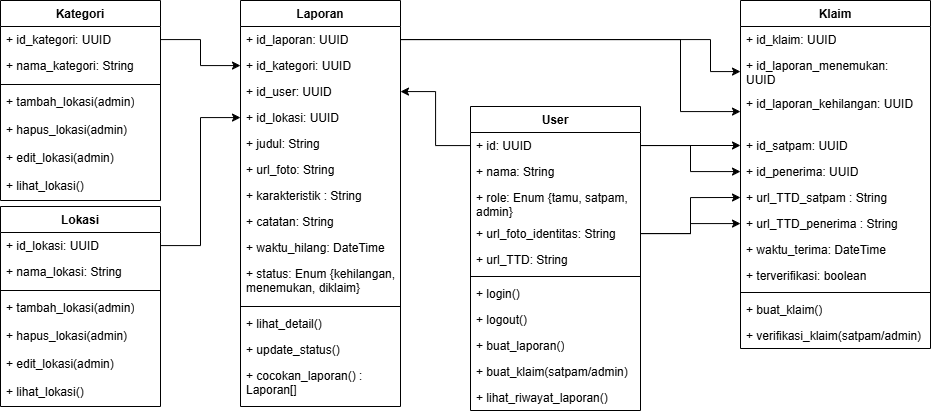

The diagram above was exported from draw.io. Its source (the exported page's mxGraphModel, read from the mxfile embedded in the PNG):
<mxGraphModel dx="3044" dy="1208" grid="1" gridSize="10" guides="1" tooltips="1" connect="1" arrows="1" fold="1" page="1" pageScale="1" pageWidth="850" pageHeight="1100" math="0" shadow="0">
  <root>
    <mxCell id="0" />
    <mxCell id="1" parent="0" />
    <mxCell id="z670AD0B7xjNvymWFnIh-37" value="User" style="swimlane;fontStyle=1;align=center;verticalAlign=top;childLayout=stackLayout;horizontal=1;startSize=26;horizontalStack=0;resizeParent=1;resizeParentMax=0;resizeLast=0;collapsible=1;marginBottom=0;whiteSpace=wrap;html=1;" vertex="1" parent="1">
      <mxGeometry x="300" y="246" width="170" height="304" as="geometry" />
    </mxCell>
    <mxCell id="z670AD0B7xjNvymWFnIh-56" value="+ id: UUID" style="text;strokeColor=none;fillColor=none;align=left;verticalAlign=top;spacingLeft=4;spacingRight=4;overflow=hidden;rotatable=0;points=[[0,0.5],[1,0.5]];portConstraint=eastwest;whiteSpace=wrap;html=1;" vertex="1" parent="z670AD0B7xjNvymWFnIh-37">
      <mxGeometry y="26" width="170" height="26" as="geometry" />
    </mxCell>
    <mxCell id="z670AD0B7xjNvymWFnIh-57" value="+ nama: String" style="text;strokeColor=none;fillColor=none;align=left;verticalAlign=top;spacingLeft=4;spacingRight=4;overflow=hidden;rotatable=0;points=[[0,0.5],[1,0.5]];portConstraint=eastwest;whiteSpace=wrap;html=1;" vertex="1" parent="z670AD0B7xjNvymWFnIh-37">
      <mxGeometry y="52" width="170" height="26" as="geometry" />
    </mxCell>
    <mxCell id="z670AD0B7xjNvymWFnIh-58" value="+ role: Enum {tamu, satpam, admin}" style="text;strokeColor=none;fillColor=none;align=left;verticalAlign=top;spacingLeft=4;spacingRight=4;overflow=hidden;rotatable=0;points=[[0,0.5],[1,0.5]];portConstraint=eastwest;whiteSpace=wrap;html=1;" vertex="1" parent="z670AD0B7xjNvymWFnIh-37">
      <mxGeometry y="78" width="170" height="36" as="geometry" />
    </mxCell>
    <mxCell id="z670AD0B7xjNvymWFnIh-60" value="+ url_foto_identitas: String" style="text;strokeColor=none;fillColor=none;align=left;verticalAlign=top;spacingLeft=4;spacingRight=4;overflow=hidden;rotatable=0;points=[[0,0.5],[1,0.5]];portConstraint=eastwest;whiteSpace=wrap;html=1;" vertex="1" parent="z670AD0B7xjNvymWFnIh-37">
      <mxGeometry y="114" width="170" height="26" as="geometry" />
    </mxCell>
    <mxCell id="z670AD0B7xjNvymWFnIh-133" value="+ url_TTD: String" style="text;strokeColor=none;fillColor=none;align=left;verticalAlign=top;spacingLeft=4;spacingRight=4;overflow=hidden;rotatable=0;points=[[0,0.5],[1,0.5]];portConstraint=eastwest;whiteSpace=wrap;html=1;" vertex="1" parent="z670AD0B7xjNvymWFnIh-37">
      <mxGeometry y="140" width="170" height="26" as="geometry" />
    </mxCell>
    <mxCell id="z670AD0B7xjNvymWFnIh-39" value="" style="line;strokeWidth=1;fillColor=none;align=left;verticalAlign=middle;spacingTop=-1;spacingLeft=3;spacingRight=3;rotatable=0;labelPosition=right;points=[];portConstraint=eastwest;strokeColor=inherit;" vertex="1" parent="z670AD0B7xjNvymWFnIh-37">
      <mxGeometry y="166" width="170" height="8" as="geometry" />
    </mxCell>
    <mxCell id="z670AD0B7xjNvymWFnIh-40" value="+ login()" style="text;strokeColor=none;fillColor=none;align=left;verticalAlign=top;spacingLeft=4;spacingRight=4;overflow=hidden;rotatable=0;points=[[0,0.5],[1,0.5]];portConstraint=eastwest;whiteSpace=wrap;html=1;" vertex="1" parent="z670AD0B7xjNvymWFnIh-37">
      <mxGeometry y="174" width="170" height="26" as="geometry" />
    </mxCell>
    <mxCell id="z670AD0B7xjNvymWFnIh-137" value="+ logout()" style="text;strokeColor=none;fillColor=none;align=left;verticalAlign=top;spacingLeft=4;spacingRight=4;overflow=hidden;rotatable=0;points=[[0,0.5],[1,0.5]];portConstraint=eastwest;whiteSpace=wrap;html=1;" vertex="1" parent="z670AD0B7xjNvymWFnIh-37">
      <mxGeometry y="200" width="170" height="26" as="geometry" />
    </mxCell>
    <mxCell id="z670AD0B7xjNvymWFnIh-161" value="+ buat_laporan()" style="text;strokeColor=none;fillColor=none;align=left;verticalAlign=top;spacingLeft=4;spacingRight=4;overflow=hidden;rotatable=0;points=[[0,0.5],[1,0.5]];portConstraint=eastwest;whiteSpace=wrap;html=1;" vertex="1" parent="z670AD0B7xjNvymWFnIh-37">
      <mxGeometry y="226" width="170" height="26" as="geometry" />
    </mxCell>
    <mxCell id="z670AD0B7xjNvymWFnIh-179" value="+ buat_klaim(satpam/admin)" style="text;strokeColor=none;fillColor=none;align=left;verticalAlign=top;spacingLeft=4;spacingRight=4;overflow=hidden;rotatable=0;points=[[0,0.5],[1,0.5]];portConstraint=eastwest;whiteSpace=wrap;html=1;" vertex="1" parent="z670AD0B7xjNvymWFnIh-37">
      <mxGeometry y="252" width="170" height="26" as="geometry" />
    </mxCell>
    <mxCell id="z670AD0B7xjNvymWFnIh-139" value="+ lihat_riwayat_laporan()" style="text;strokeColor=none;fillColor=none;align=left;verticalAlign=top;spacingLeft=4;spacingRight=4;overflow=hidden;rotatable=0;points=[[0,0.5],[1,0.5]];portConstraint=eastwest;whiteSpace=wrap;html=1;" vertex="1" parent="z670AD0B7xjNvymWFnIh-37">
      <mxGeometry y="278" width="170" height="26" as="geometry" />
    </mxCell>
    <mxCell id="z670AD0B7xjNvymWFnIh-75" value="Laporan" style="swimlane;fontStyle=1;align=center;verticalAlign=top;childLayout=stackLayout;horizontal=1;startSize=26;horizontalStack=0;resizeParent=1;resizeParentMax=0;resizeLast=0;collapsible=1;marginBottom=0;whiteSpace=wrap;html=1;" vertex="1" parent="1">
      <mxGeometry x="70" y="140" width="160" height="406" as="geometry" />
    </mxCell>
    <mxCell id="z670AD0B7xjNvymWFnIh-76" value="+ id_laporan: UUID" style="text;strokeColor=none;fillColor=none;align=left;verticalAlign=top;spacingLeft=4;spacingRight=4;overflow=hidden;rotatable=0;points=[[0,0.5],[1,0.5]];portConstraint=eastwest;whiteSpace=wrap;html=1;" vertex="1" parent="z670AD0B7xjNvymWFnIh-75">
      <mxGeometry y="26" width="160" height="26" as="geometry" />
    </mxCell>
    <mxCell id="z670AD0B7xjNvymWFnIh-78" value="+ id_kategori: UUID" style="text;strokeColor=none;fillColor=none;align=left;verticalAlign=top;spacingLeft=4;spacingRight=4;overflow=hidden;rotatable=0;points=[[0,0.5],[1,0.5]];portConstraint=eastwest;whiteSpace=wrap;html=1;" vertex="1" parent="z670AD0B7xjNvymWFnIh-75">
      <mxGeometry y="52" width="160" height="26" as="geometry" />
    </mxCell>
    <mxCell id="z670AD0B7xjNvymWFnIh-164" value="+ id_user: UUID" style="text;strokeColor=none;fillColor=none;align=left;verticalAlign=top;spacingLeft=4;spacingRight=4;overflow=hidden;rotatable=0;points=[[0,0.5],[1,0.5]];portConstraint=eastwest;whiteSpace=wrap;html=1;" vertex="1" parent="z670AD0B7xjNvymWFnIh-75">
      <mxGeometry y="78" width="160" height="26" as="geometry" />
    </mxCell>
    <mxCell id="z670AD0B7xjNvymWFnIh-80" value="+ id_lokasi: UUID" style="text;strokeColor=none;fillColor=none;align=left;verticalAlign=top;spacingLeft=4;spacingRight=4;overflow=hidden;rotatable=0;points=[[0,0.5],[1,0.5]];portConstraint=eastwest;whiteSpace=wrap;html=1;" vertex="1" parent="z670AD0B7xjNvymWFnIh-75">
      <mxGeometry y="104" width="160" height="26" as="geometry" />
    </mxCell>
    <mxCell id="z670AD0B7xjNvymWFnIh-117" value="+ judul: String" style="text;strokeColor=none;fillColor=none;align=left;verticalAlign=top;spacingLeft=4;spacingRight=4;overflow=hidden;rotatable=0;points=[[0,0.5],[1,0.5]];portConstraint=eastwest;whiteSpace=wrap;html=1;" vertex="1" parent="z670AD0B7xjNvymWFnIh-75">
      <mxGeometry y="130" width="160" height="26" as="geometry" />
    </mxCell>
    <mxCell id="z670AD0B7xjNvymWFnIh-97" value="+ url_foto: String" style="text;strokeColor=none;fillColor=none;align=left;verticalAlign=top;spacingLeft=4;spacingRight=4;overflow=hidden;rotatable=0;points=[[0,0.5],[1,0.5]];portConstraint=eastwest;whiteSpace=wrap;html=1;" vertex="1" parent="z670AD0B7xjNvymWFnIh-75">
      <mxGeometry y="156" width="160" height="26" as="geometry" />
    </mxCell>
    <mxCell id="z670AD0B7xjNvymWFnIh-77" value="+ karakteristik&amp;nbsp;: String" style="text;strokeColor=none;fillColor=none;align=left;verticalAlign=top;spacingLeft=4;spacingRight=4;overflow=hidden;rotatable=0;points=[[0,0.5],[1,0.5]];portConstraint=eastwest;whiteSpace=wrap;html=1;" vertex="1" parent="z670AD0B7xjNvymWFnIh-75">
      <mxGeometry y="182" width="160" height="26" as="geometry" />
    </mxCell>
    <mxCell id="z670AD0B7xjNvymWFnIh-81" value="+ catatan: String" style="text;strokeColor=none;fillColor=none;align=left;verticalAlign=top;spacingLeft=4;spacingRight=4;overflow=hidden;rotatable=0;points=[[0,0.5],[1,0.5]];portConstraint=eastwest;whiteSpace=wrap;html=1;" vertex="1" parent="z670AD0B7xjNvymWFnIh-75">
      <mxGeometry y="208" width="160" height="26" as="geometry" />
    </mxCell>
    <mxCell id="z670AD0B7xjNvymWFnIh-116" value="+ waktu_hilang: DateTime" style="text;strokeColor=none;fillColor=none;align=left;verticalAlign=top;spacingLeft=4;spacingRight=4;overflow=hidden;rotatable=0;points=[[0,0.5],[1,0.5]];portConstraint=eastwest;whiteSpace=wrap;html=1;" vertex="1" parent="z670AD0B7xjNvymWFnIh-75">
      <mxGeometry y="234" width="160" height="26" as="geometry" />
    </mxCell>
    <mxCell id="z670AD0B7xjNvymWFnIh-83" value="+ status: Enum {kehilangan, menemukan, diklaim&lt;span style=&quot;background-color: transparent; color: light-dark(rgb(0, 0, 0), rgb(255, 255, 255));&quot;&gt;}&lt;/span&gt;" style="text;strokeColor=none;fillColor=none;align=left;verticalAlign=top;spacingLeft=4;spacingRight=4;overflow=hidden;rotatable=0;points=[[0,0.5],[1,0.5]];portConstraint=eastwest;whiteSpace=wrap;html=1;" vertex="1" parent="z670AD0B7xjNvymWFnIh-75">
      <mxGeometry y="260" width="160" height="42" as="geometry" />
    </mxCell>
    <mxCell id="z670AD0B7xjNvymWFnIh-84" value="" style="line;strokeWidth=1;fillColor=none;align=left;verticalAlign=middle;spacingTop=-1;spacingLeft=3;spacingRight=3;rotatable=0;labelPosition=right;points=[];portConstraint=eastwest;strokeColor=inherit;" vertex="1" parent="z670AD0B7xjNvymWFnIh-75">
      <mxGeometry y="302" width="160" height="8" as="geometry" />
    </mxCell>
    <mxCell id="z670AD0B7xjNvymWFnIh-140" value="+ lihat_detail()" style="text;strokeColor=none;fillColor=none;align=left;verticalAlign=top;spacingLeft=4;spacingRight=4;overflow=hidden;rotatable=0;points=[[0,0.5],[1,0.5]];portConstraint=eastwest;whiteSpace=wrap;html=1;" vertex="1" parent="z670AD0B7xjNvymWFnIh-75">
      <mxGeometry y="310" width="160" height="26" as="geometry" />
    </mxCell>
    <mxCell id="z670AD0B7xjNvymWFnIh-141" value="+ update_status()" style="text;strokeColor=none;fillColor=none;align=left;verticalAlign=top;spacingLeft=4;spacingRight=4;overflow=hidden;rotatable=0;points=[[0,0.5],[1,0.5]];portConstraint=eastwest;whiteSpace=wrap;html=1;" vertex="1" parent="z670AD0B7xjNvymWFnIh-75">
      <mxGeometry y="336" width="160" height="26" as="geometry" />
    </mxCell>
    <mxCell id="z670AD0B7xjNvymWFnIh-142" value="+ cocokan_laporan() : Laporan[]" style="text;strokeColor=none;fillColor=none;align=left;verticalAlign=top;spacingLeft=4;spacingRight=4;overflow=hidden;rotatable=0;points=[[0,0.5],[1,0.5]];portConstraint=eastwest;whiteSpace=wrap;html=1;" vertex="1" parent="z670AD0B7xjNvymWFnIh-75">
      <mxGeometry y="362" width="160" height="44" as="geometry" />
    </mxCell>
    <mxCell id="z670AD0B7xjNvymWFnIh-99" value="Kategori" style="swimlane;fontStyle=1;align=center;verticalAlign=top;childLayout=stackLayout;horizontal=1;startSize=26;horizontalStack=0;resizeParent=1;resizeParentMax=0;resizeLast=0;collapsible=1;marginBottom=0;whiteSpace=wrap;html=1;" vertex="1" parent="1">
      <mxGeometry x="-170" y="140" width="160" height="200" as="geometry" />
    </mxCell>
    <mxCell id="z670AD0B7xjNvymWFnIh-100" value="+ id_kategori: UUID" style="text;strokeColor=none;fillColor=none;align=left;verticalAlign=top;spacingLeft=4;spacingRight=4;overflow=hidden;rotatable=0;points=[[0,0.5],[1,0.5]];portConstraint=eastwest;whiteSpace=wrap;html=1;" vertex="1" parent="z670AD0B7xjNvymWFnIh-99">
      <mxGeometry y="26" width="160" height="26" as="geometry" />
    </mxCell>
    <mxCell id="z670AD0B7xjNvymWFnIh-106" value="+ nama_kategori: String" style="text;strokeColor=none;fillColor=none;align=left;verticalAlign=top;spacingLeft=4;spacingRight=4;overflow=hidden;rotatable=0;points=[[0,0.5],[1,0.5]];portConstraint=eastwest;whiteSpace=wrap;html=1;" vertex="1" parent="z670AD0B7xjNvymWFnIh-99">
      <mxGeometry y="52" width="160" height="28" as="geometry" />
    </mxCell>
    <mxCell id="z670AD0B7xjNvymWFnIh-107" value="" style="line;strokeWidth=1;fillColor=none;align=left;verticalAlign=middle;spacingTop=-1;spacingLeft=3;spacingRight=3;rotatable=0;labelPosition=right;points=[];portConstraint=eastwest;strokeColor=inherit;" vertex="1" parent="z670AD0B7xjNvymWFnIh-99">
      <mxGeometry y="80" width="160" height="8" as="geometry" />
    </mxCell>
    <mxCell id="z670AD0B7xjNvymWFnIh-157" value="+ tambah_lokasi(admin)" style="text;strokeColor=none;fillColor=none;align=left;verticalAlign=top;spacingLeft=4;spacingRight=4;overflow=hidden;rotatable=0;points=[[0,0.5],[1,0.5]];portConstraint=eastwest;whiteSpace=wrap;html=1;" vertex="1" parent="z670AD0B7xjNvymWFnIh-99">
      <mxGeometry y="88" width="160" height="28" as="geometry" />
    </mxCell>
    <mxCell id="z670AD0B7xjNvymWFnIh-154" value="+ hapus_lokasi(admin)" style="text;strokeColor=none;fillColor=none;align=left;verticalAlign=top;spacingLeft=4;spacingRight=4;overflow=hidden;rotatable=0;points=[[0,0.5],[1,0.5]];portConstraint=eastwest;whiteSpace=wrap;html=1;" vertex="1" parent="z670AD0B7xjNvymWFnIh-99">
      <mxGeometry y="116" width="160" height="28" as="geometry" />
    </mxCell>
    <mxCell id="z670AD0B7xjNvymWFnIh-156" value="+ edit_lokasi(admin)" style="text;strokeColor=none;fillColor=none;align=left;verticalAlign=top;spacingLeft=4;spacingRight=4;overflow=hidden;rotatable=0;points=[[0,0.5],[1,0.5]];portConstraint=eastwest;whiteSpace=wrap;html=1;" vertex="1" parent="z670AD0B7xjNvymWFnIh-99">
      <mxGeometry y="144" width="160" height="28" as="geometry" />
    </mxCell>
    <mxCell id="z670AD0B7xjNvymWFnIh-155" value="+ lihat_lokasi()" style="text;strokeColor=none;fillColor=none;align=left;verticalAlign=top;spacingLeft=4;spacingRight=4;overflow=hidden;rotatable=0;points=[[0,0.5],[1,0.5]];portConstraint=eastwest;whiteSpace=wrap;html=1;" vertex="1" parent="z670AD0B7xjNvymWFnIh-99">
      <mxGeometry y="172" width="160" height="28" as="geometry" />
    </mxCell>
    <mxCell id="z670AD0B7xjNvymWFnIh-111" value="Lokasi" style="swimlane;fontStyle=1;align=center;verticalAlign=top;childLayout=stackLayout;horizontal=1;startSize=26;horizontalStack=0;resizeParent=1;resizeParentMax=0;resizeLast=0;collapsible=1;marginBottom=0;whiteSpace=wrap;html=1;" vertex="1" parent="1">
      <mxGeometry x="-170" y="346" width="160" height="200" as="geometry" />
    </mxCell>
    <mxCell id="z670AD0B7xjNvymWFnIh-112" value="+ id_lokasi: UUID" style="text;strokeColor=none;fillColor=none;align=left;verticalAlign=top;spacingLeft=4;spacingRight=4;overflow=hidden;rotatable=0;points=[[0,0.5],[1,0.5]];portConstraint=eastwest;whiteSpace=wrap;html=1;" vertex="1" parent="z670AD0B7xjNvymWFnIh-111">
      <mxGeometry y="26" width="160" height="26" as="geometry" />
    </mxCell>
    <mxCell id="z670AD0B7xjNvymWFnIh-113" value="+ nama_lokasi: String" style="text;strokeColor=none;fillColor=none;align=left;verticalAlign=top;spacingLeft=4;spacingRight=4;overflow=hidden;rotatable=0;points=[[0,0.5],[1,0.5]];portConstraint=eastwest;whiteSpace=wrap;html=1;" vertex="1" parent="z670AD0B7xjNvymWFnIh-111">
      <mxGeometry y="52" width="160" height="28" as="geometry" />
    </mxCell>
    <mxCell id="z670AD0B7xjNvymWFnIh-114" value="" style="line;strokeWidth=1;fillColor=none;align=left;verticalAlign=middle;spacingTop=-1;spacingLeft=3;spacingRight=3;rotatable=0;labelPosition=right;points=[];portConstraint=eastwest;strokeColor=inherit;" vertex="1" parent="z670AD0B7xjNvymWFnIh-111">
      <mxGeometry y="80" width="160" height="8" as="geometry" />
    </mxCell>
    <mxCell id="z670AD0B7xjNvymWFnIh-145" value="+ tambah_lokasi(admin)" style="text;strokeColor=none;fillColor=none;align=left;verticalAlign=top;spacingLeft=4;spacingRight=4;overflow=hidden;rotatable=0;points=[[0,0.5],[1,0.5]];portConstraint=eastwest;whiteSpace=wrap;html=1;" vertex="1" parent="z670AD0B7xjNvymWFnIh-111">
      <mxGeometry y="88" width="160" height="28" as="geometry" />
    </mxCell>
    <mxCell id="z670AD0B7xjNvymWFnIh-148" value="+ hapus_lokasi(admin)" style="text;strokeColor=none;fillColor=none;align=left;verticalAlign=top;spacingLeft=4;spacingRight=4;overflow=hidden;rotatable=0;points=[[0,0.5],[1,0.5]];portConstraint=eastwest;whiteSpace=wrap;html=1;" vertex="1" parent="z670AD0B7xjNvymWFnIh-111">
      <mxGeometry y="116" width="160" height="28" as="geometry" />
    </mxCell>
    <mxCell id="z670AD0B7xjNvymWFnIh-146" value="+ edit_lokasi(admin)" style="text;strokeColor=none;fillColor=none;align=left;verticalAlign=top;spacingLeft=4;spacingRight=4;overflow=hidden;rotatable=0;points=[[0,0.5],[1,0.5]];portConstraint=eastwest;whiteSpace=wrap;html=1;" vertex="1" parent="z670AD0B7xjNvymWFnIh-111">
      <mxGeometry y="144" width="160" height="28" as="geometry" />
    </mxCell>
    <mxCell id="z670AD0B7xjNvymWFnIh-147" value="+ lihat_lokasi()" style="text;strokeColor=none;fillColor=none;align=left;verticalAlign=top;spacingLeft=4;spacingRight=4;overflow=hidden;rotatable=0;points=[[0,0.5],[1,0.5]];portConstraint=eastwest;whiteSpace=wrap;html=1;" vertex="1" parent="z670AD0B7xjNvymWFnIh-111">
      <mxGeometry y="172" width="160" height="28" as="geometry" />
    </mxCell>
    <mxCell id="z670AD0B7xjNvymWFnIh-118" value="Klaim" style="swimlane;fontStyle=1;align=center;verticalAlign=top;childLayout=stackLayout;horizontal=1;startSize=26;horizontalStack=0;resizeParent=1;resizeParentMax=0;resizeLast=0;collapsible=1;marginBottom=0;whiteSpace=wrap;html=1;" vertex="1" parent="1">
      <mxGeometry x="570" y="140" width="190" height="348" as="geometry" />
    </mxCell>
    <mxCell id="z670AD0B7xjNvymWFnIh-119" value="+ id_klaim: UUID" style="text;strokeColor=none;fillColor=none;align=left;verticalAlign=top;spacingLeft=4;spacingRight=4;overflow=hidden;rotatable=0;points=[[0,0.5],[1,0.5]];portConstraint=eastwest;whiteSpace=wrap;html=1;" vertex="1" parent="z670AD0B7xjNvymWFnIh-118">
      <mxGeometry y="26" width="190" height="26" as="geometry" />
    </mxCell>
    <mxCell id="z670AD0B7xjNvymWFnIh-120" value="+ id_laporan_menemukan:&lt;div&gt;UUID&lt;/div&gt;" style="text;strokeColor=none;fillColor=none;align=left;verticalAlign=top;spacingLeft=4;spacingRight=4;overflow=hidden;rotatable=0;points=[[0,0.5],[1,0.5]];portConstraint=eastwest;whiteSpace=wrap;html=1;" vertex="1" parent="z670AD0B7xjNvymWFnIh-118">
      <mxGeometry y="52" width="190" height="38" as="geometry" />
    </mxCell>
    <mxCell id="z670AD0B7xjNvymWFnIh-132" value="+ id_laporan_kehilangan: UUID" style="text;strokeColor=none;fillColor=none;align=left;verticalAlign=top;spacingLeft=4;spacingRight=4;overflow=hidden;rotatable=0;points=[[0,0.5],[1,0.5]];portConstraint=eastwest;whiteSpace=wrap;html=1;" vertex="1" parent="z670AD0B7xjNvymWFnIh-118">
      <mxGeometry y="90" width="190" height="42" as="geometry" />
    </mxCell>
    <mxCell id="z670AD0B7xjNvymWFnIh-121" value="+ id_satpam: UUID" style="text;strokeColor=none;fillColor=none;align=left;verticalAlign=top;spacingLeft=4;spacingRight=4;overflow=hidden;rotatable=0;points=[[0,0.5],[1,0.5]];portConstraint=eastwest;whiteSpace=wrap;html=1;" vertex="1" parent="z670AD0B7xjNvymWFnIh-118">
      <mxGeometry y="132" width="190" height="26" as="geometry" />
    </mxCell>
    <mxCell id="z670AD0B7xjNvymWFnIh-122" value="+ id_penerima: UUID" style="text;strokeColor=none;fillColor=none;align=left;verticalAlign=top;spacingLeft=4;spacingRight=4;overflow=hidden;rotatable=0;points=[[0,0.5],[1,0.5]];portConstraint=eastwest;whiteSpace=wrap;html=1;" vertex="1" parent="z670AD0B7xjNvymWFnIh-118">
      <mxGeometry y="158" width="190" height="26" as="geometry" />
    </mxCell>
    <mxCell id="z670AD0B7xjNvymWFnIh-124" value="+ url_TTD_satpam : String" style="text;strokeColor=none;fillColor=none;align=left;verticalAlign=top;spacingLeft=4;spacingRight=4;overflow=hidden;rotatable=0;points=[[0,0.5],[1,0.5]];portConstraint=eastwest;whiteSpace=wrap;html=1;" vertex="1" parent="z670AD0B7xjNvymWFnIh-118">
      <mxGeometry y="184" width="190" height="26" as="geometry" />
    </mxCell>
    <mxCell id="z670AD0B7xjNvymWFnIh-134" value="+ url_TTD_penerima : String" style="text;strokeColor=none;fillColor=none;align=left;verticalAlign=top;spacingLeft=4;spacingRight=4;overflow=hidden;rotatable=0;points=[[0,0.5],[1,0.5]];portConstraint=eastwest;whiteSpace=wrap;html=1;" vertex="1" parent="z670AD0B7xjNvymWFnIh-118">
      <mxGeometry y="210" width="190" height="26" as="geometry" />
    </mxCell>
    <mxCell id="z670AD0B7xjNvymWFnIh-123" value="+ waktu_terima: DateTime" style="text;strokeColor=none;fillColor=none;align=left;verticalAlign=top;spacingLeft=4;spacingRight=4;overflow=hidden;rotatable=0;points=[[0,0.5],[1,0.5]];portConstraint=eastwest;whiteSpace=wrap;html=1;" vertex="1" parent="z670AD0B7xjNvymWFnIh-118">
      <mxGeometry y="236" width="190" height="26" as="geometry" />
    </mxCell>
    <mxCell id="z670AD0B7xjNvymWFnIh-153" value="+ terverifikasi: boolean" style="text;strokeColor=none;fillColor=none;align=left;verticalAlign=top;spacingLeft=4;spacingRight=4;overflow=hidden;rotatable=0;points=[[0,0.5],[1,0.5]];portConstraint=eastwest;whiteSpace=wrap;html=1;" vertex="1" parent="z670AD0B7xjNvymWFnIh-118">
      <mxGeometry y="262" width="190" height="26" as="geometry" />
    </mxCell>
    <mxCell id="z670AD0B7xjNvymWFnIh-128" value="" style="line;strokeWidth=1;fillColor=none;align=left;verticalAlign=middle;spacingTop=-1;spacingLeft=3;spacingRight=3;rotatable=0;labelPosition=right;points=[];portConstraint=eastwest;strokeColor=inherit;" vertex="1" parent="z670AD0B7xjNvymWFnIh-118">
      <mxGeometry y="288" width="190" height="8" as="geometry" />
    </mxCell>
    <mxCell id="z670AD0B7xjNvymWFnIh-151" value="+ buat_klaim()" style="text;strokeColor=none;fillColor=none;align=left;verticalAlign=top;spacingLeft=4;spacingRight=4;overflow=hidden;rotatable=0;points=[[0,0.5],[1,0.5]];portConstraint=eastwest;whiteSpace=wrap;html=1;" vertex="1" parent="z670AD0B7xjNvymWFnIh-118">
      <mxGeometry y="296" width="190" height="26" as="geometry" />
    </mxCell>
    <mxCell id="z670AD0B7xjNvymWFnIh-152" value="+ verifikasi_klaim(satpam/admin)" style="text;strokeColor=none;fillColor=none;align=left;verticalAlign=top;spacingLeft=4;spacingRight=4;overflow=hidden;rotatable=0;points=[[0,0.5],[1,0.5]];portConstraint=eastwest;whiteSpace=wrap;html=1;" vertex="1" parent="z670AD0B7xjNvymWFnIh-118">
      <mxGeometry y="322" width="190" height="26" as="geometry" />
    </mxCell>
    <mxCell id="z670AD0B7xjNvymWFnIh-170" style="edgeStyle=orthogonalEdgeStyle;rounded=0;orthogonalLoop=1;jettySize=auto;html=1;" edge="1" parent="1" source="z670AD0B7xjNvymWFnIh-76" target="z670AD0B7xjNvymWFnIh-120">
      <mxGeometry relative="1" as="geometry">
        <Array as="points">
          <mxPoint x="540" y="179" />
          <mxPoint x="540" y="211" />
        </Array>
      </mxGeometry>
    </mxCell>
    <mxCell id="z670AD0B7xjNvymWFnIh-171" style="edgeStyle=orthogonalEdgeStyle;rounded=0;orthogonalLoop=1;jettySize=auto;html=1;" edge="1" parent="1" source="z670AD0B7xjNvymWFnIh-76" target="z670AD0B7xjNvymWFnIh-132">
      <mxGeometry relative="1" as="geometry">
        <Array as="points">
          <mxPoint x="510" y="179" />
          <mxPoint x="510" y="251" />
        </Array>
      </mxGeometry>
    </mxCell>
    <mxCell id="z670AD0B7xjNvymWFnIh-172" style="edgeStyle=orthogonalEdgeStyle;rounded=0;orthogonalLoop=1;jettySize=auto;html=1;" edge="1" parent="1" source="z670AD0B7xjNvymWFnIh-56" target="z670AD0B7xjNvymWFnIh-164">
      <mxGeometry relative="1" as="geometry" />
    </mxCell>
    <mxCell id="z670AD0B7xjNvymWFnIh-174" style="edgeStyle=orthogonalEdgeStyle;rounded=0;orthogonalLoop=1;jettySize=auto;html=1;" edge="1" parent="1" source="z670AD0B7xjNvymWFnIh-112" target="z670AD0B7xjNvymWFnIh-80">
      <mxGeometry relative="1" as="geometry" />
    </mxCell>
    <mxCell id="z670AD0B7xjNvymWFnIh-178" style="edgeStyle=orthogonalEdgeStyle;rounded=0;orthogonalLoop=1;jettySize=auto;html=1;" edge="1" parent="1" source="z670AD0B7xjNvymWFnIh-100" target="z670AD0B7xjNvymWFnIh-78">
      <mxGeometry relative="1" as="geometry" />
    </mxCell>
    <mxCell id="z670AD0B7xjNvymWFnIh-182" style="edgeStyle=orthogonalEdgeStyle;rounded=0;orthogonalLoop=1;jettySize=auto;html=1;" edge="1" parent="1" source="z670AD0B7xjNvymWFnIh-56" target="z670AD0B7xjNvymWFnIh-121">
      <mxGeometry relative="1" as="geometry" />
    </mxCell>
    <mxCell id="z670AD0B7xjNvymWFnIh-183" style="edgeStyle=orthogonalEdgeStyle;rounded=0;orthogonalLoop=1;jettySize=auto;html=1;" edge="1" parent="1" source="z670AD0B7xjNvymWFnIh-56" target="z670AD0B7xjNvymWFnIh-122">
      <mxGeometry relative="1" as="geometry" />
    </mxCell>
    <mxCell id="z670AD0B7xjNvymWFnIh-184" style="edgeStyle=orthogonalEdgeStyle;rounded=0;orthogonalLoop=1;jettySize=auto;html=1;entryX=0;entryY=0.5;entryDx=0;entryDy=0;" edge="1" parent="1" source="z670AD0B7xjNvymWFnIh-60" target="z670AD0B7xjNvymWFnIh-124">
      <mxGeometry relative="1" as="geometry" />
    </mxCell>
    <mxCell id="z670AD0B7xjNvymWFnIh-185" style="edgeStyle=orthogonalEdgeStyle;rounded=0;orthogonalLoop=1;jettySize=auto;html=1;" edge="1" parent="1" source="z670AD0B7xjNvymWFnIh-60" target="z670AD0B7xjNvymWFnIh-134">
      <mxGeometry relative="1" as="geometry" />
    </mxCell>
  </root>
</mxGraphModel>